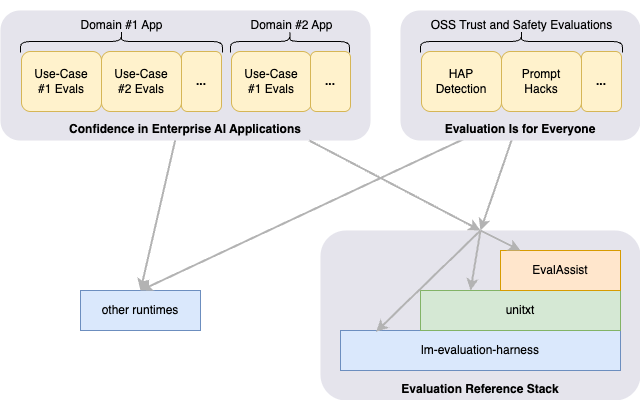

The diagram above was exported from draw.io. Its source (the exported page's mxGraphModel, read from the mxfile embedded in the PNG):
<mxGraphModel dx="1956" dy="1004" grid="1" gridSize="10" guides="1" tooltips="1" connect="1" arrows="1" fold="1" page="1" pageScale="1" pageWidth="850" pageHeight="1100" background="#ffffff" math="0" shadow="0">
  <root>
    <mxCell id="0" />
    <mxCell id="1" parent="0" />
    <mxCell id="c8Kz1cjIccoRoO9TKuOa-13" value="" style="endArrow=classic;html=1;rounded=0;exitX=0.464;exitY=0.991;exitDx=0;exitDy=0;strokeWidth=2;exitPerimeter=0;entryX=0.5;entryY=0;entryDx=0;entryDy=0;strokeColor=#B3B3B3;" parent="1" source="A06e3dQSnWRtUagbO1aE-56" target="A06e3dQSnWRtUagbO1aE-1" edge="1">
      <mxGeometry width="50" height="50" relative="1" as="geometry">
        <mxPoint x="-120" y="145" as="sourcePoint" />
        <mxPoint x="-160" y="260" as="targetPoint" />
      </mxGeometry>
    </mxCell>
    <mxCell id="c8Kz1cjIccoRoO9TKuOa-17" value="" style="endArrow=classic;html=1;rounded=0;exitX=0.5;exitY=1;exitDx=0;exitDy=0;strokeWidth=2;entryX=0.5;entryY=0;entryDx=0;entryDy=0;strokeColor=#B3B3B3;" parent="1" target="c8Kz1cjIccoRoO9TKuOa-24" edge="1">
      <mxGeometry width="50" height="50" relative="1" as="geometry">
        <mxPoint x="-661" y="121" as="sourcePoint" />
        <mxPoint x="-530" y="310" as="targetPoint" />
      </mxGeometry>
    </mxCell>
    <mxCell id="c8Kz1cjIccoRoO9TKuOa-24" value="other runtimes" style="rounded=0;whiteSpace=wrap;html=1;fillColor=#dae8fc;strokeColor=#6c8ebf;" parent="1" vertex="1">
      <mxGeometry x="-760" y="290" width="120" height="40" as="geometry" />
    </mxCell>
    <mxCell id="A06e3dQSnWRtUagbO1aE-2" value="" style="group;strokeWidth=2;dashed=1;fillColor=none;strokeColor=none;" parent="1" vertex="1" connectable="0">
      <mxGeometry x="-520" y="230" width="320" height="170" as="geometry" />
    </mxCell>
    <mxCell id="A06e3dQSnWRtUagbO1aE-1" value="&lt;b&gt;Evaluation Reference Stack&lt;/b&gt;" style="shape=ext;double=1;rounded=1;whiteSpace=wrap;html=1;verticalAlign=bottom;fillColor=light-dark(#e5e4ec, #3b394a);strokeColor=none;" parent="A06e3dQSnWRtUagbO1aE-2" vertex="1">
      <mxGeometry width="320" height="170" as="geometry" />
    </mxCell>
    <mxCell id="HqwWWxnO23v2ZquKlt4F-1" value="lm-evaluation-harness" style="rounded=0;whiteSpace=wrap;html=1;fillColor=#dae8fc;strokeColor=#6c8ebf;" parent="A06e3dQSnWRtUagbO1aE-2" vertex="1">
      <mxGeometry x="20" y="100" width="280" height="40" as="geometry" />
    </mxCell>
    <mxCell id="c8Kz1cjIccoRoO9TKuOa-2" value="unitxt" style="rounded=0;whiteSpace=wrap;html=1;fillColor=#d5e8d4;strokeColor=#82b366;" parent="A06e3dQSnWRtUagbO1aE-2" vertex="1">
      <mxGeometry x="100" y="60" width="200" height="40" as="geometry" />
    </mxCell>
    <mxCell id="I_eKQ2xqUoPQEGkjYmp6-1" value="EvalAssist" style="rounded=0;whiteSpace=wrap;html=1;fillColor=#ffe6cc;strokeColor=#d79b00;" parent="A06e3dQSnWRtUagbO1aE-2" vertex="1">
      <mxGeometry x="180" y="20" width="120" height="40" as="geometry" />
    </mxCell>
    <mxCell id="c8Kz1cjIccoRoO9TKuOa-14" value="" style="endArrow=classic;html=1;rounded=0;exitX=0.5;exitY=1;exitDx=0;exitDy=0;strokeWidth=3;" parent="A06e3dQSnWRtUagbO1aE-2" source="I_eKQ2xqUoPQEGkjYmp6-1" target="c8Kz1cjIccoRoO9TKuOa-2" edge="1">
      <mxGeometry width="50" height="50" relative="1" as="geometry">
        <mxPoint x="230" y="-10" as="sourcePoint" />
        <mxPoint x="203" y="30" as="targetPoint" />
      </mxGeometry>
    </mxCell>
    <mxCell id="A06e3dQSnWRtUagbO1aE-75" value="" style="endArrow=classic;html=1;rounded=0;strokeWidth=2;entryX=0.127;entryY=0.033;entryDx=0;entryDy=0;entryPerimeter=0;strokeColor=#B3B3B3;" parent="A06e3dQSnWRtUagbO1aE-2" target="HqwWWxnO23v2ZquKlt4F-1" edge="1">
      <mxGeometry width="50" height="50" relative="1" as="geometry">
        <mxPoint x="160" as="sourcePoint" />
        <mxPoint x="245" y="80" as="targetPoint" />
      </mxGeometry>
    </mxCell>
    <mxCell id="A06e3dQSnWRtUagbO1aE-76" value="" style="endArrow=classic;html=1;rounded=0;strokeWidth=2;entryX=0.25;entryY=0;entryDx=0;entryDy=0;strokeColor=#B3B3B3;" parent="A06e3dQSnWRtUagbO1aE-2" target="c8Kz1cjIccoRoO9TKuOa-2" edge="1">
      <mxGeometry width="50" height="50" relative="1" as="geometry">
        <mxPoint x="160" as="sourcePoint" />
        <mxPoint x="150" y="91" as="targetPoint" />
      </mxGeometry>
    </mxCell>
    <mxCell id="A06e3dQSnWRtUagbO1aE-77" value="" style="endArrow=classic;html=1;rounded=0;strokeWidth=2;exitX=0.5;exitY=0;exitDx=0;exitDy=0;strokeColor=#B3B3B3;" parent="A06e3dQSnWRtUagbO1aE-2" source="A06e3dQSnWRtUagbO1aE-1" target="I_eKQ2xqUoPQEGkjYmp6-1" edge="1">
      <mxGeometry width="50" height="50" relative="1" as="geometry">
        <mxPoint x="150" as="sourcePoint" />
        <mxPoint x="140" y="120" as="targetPoint" />
      </mxGeometry>
    </mxCell>
    <mxCell id="A06e3dQSnWRtUagbO1aE-15" value="" style="endArrow=classic;html=1;rounded=0;strokeWidth=2;entryX=0.5;entryY=0;entryDx=0;entryDy=0;exitX=0.276;exitY=0.978;exitDx=0;exitDy=0;exitPerimeter=0;strokeColor=#B3B3B3;" parent="1" source="A06e3dQSnWRtUagbO1aE-56" target="c8Kz1cjIccoRoO9TKuOa-24" edge="1">
      <mxGeometry width="50" height="50" relative="1" as="geometry">
        <mxPoint x="-120" y="145" as="sourcePoint" />
        <mxPoint x="-290" y="483" as="targetPoint" />
      </mxGeometry>
    </mxCell>
    <mxCell id="A06e3dQSnWRtUagbO1aE-54" value="" style="group" parent="1" vertex="1" connectable="0">
      <mxGeometry x="-840" width="450" height="142" as="geometry" />
    </mxCell>
    <mxCell id="A06e3dQSnWRtUagbO1aE-49" value="&lt;span style=&quot;text-wrap-mode: nowrap;&quot;&gt;&lt;b&gt;Confidence in&amp;nbsp;&lt;/b&gt;&lt;/span&gt;&lt;b style=&quot;color: light-dark(rgb(0, 0, 0), rgb(255, 255, 255)); text-wrap-mode: nowrap; background-color: transparent;&quot;&gt;Enterprise AI Applications&lt;/b&gt;" style="shape=ext;double=1;rounded=1;whiteSpace=wrap;html=1;verticalAlign=bottom;fillColor=light-dark(#e5e4ec, #3b394a);strokeColor=none;" parent="A06e3dQSnWRtUagbO1aE-54" vertex="1">
      <mxGeometry y="10" width="370" height="130" as="geometry" />
    </mxCell>
    <mxCell id="A06e3dQSnWRtUagbO1aE-33" value="" style="group" parent="A06e3dQSnWRtUagbO1aE-54" vertex="1" connectable="0">
      <mxGeometry x="20" width="202" height="111" as="geometry" />
    </mxCell>
    <mxCell id="A06e3dQSnWRtUagbO1aE-34" value="" style="shape=curlyBracket;whiteSpace=wrap;html=1;rounded=1;flipH=1;labelPosition=right;verticalLabelPosition=middle;align=left;verticalAlign=middle;size=0.5;rotation=270;" parent="A06e3dQSnWRtUagbO1aE-33" vertex="1">
      <mxGeometry x="90" y="-60" width="22" height="202" as="geometry" />
    </mxCell>
    <mxCell id="A06e3dQSnWRtUagbO1aE-35" value="Domain #1 App" style="text;html=1;align=center;verticalAlign=middle;resizable=0;points=[];autosize=1;strokeColor=none;fillColor=none;" parent="A06e3dQSnWRtUagbO1aE-33" vertex="1">
      <mxGeometry x="46" y="10" width="110" height="30" as="geometry" />
    </mxCell>
    <mxCell id="A06e3dQSnWRtUagbO1aE-36" value="" style="group" parent="A06e3dQSnWRtUagbO1aE-33" vertex="1" connectable="0">
      <mxGeometry x="1" y="51" width="200" height="60" as="geometry" />
    </mxCell>
    <mxCell id="A06e3dQSnWRtUagbO1aE-37" value="&lt;b&gt;...&lt;/b&gt;" style="rounded=1;whiteSpace=wrap;html=1;fillColor=#fff2cc;strokeColor=#d6b656;" parent="A06e3dQSnWRtUagbO1aE-36" vertex="1">
      <mxGeometry x="160" width="40" height="60" as="geometry" />
    </mxCell>
    <mxCell id="A06e3dQSnWRtUagbO1aE-38" value="Use-Case&lt;div&gt;#1 Evals&lt;/div&gt;" style="rounded=1;whiteSpace=wrap;html=1;fillColor=#fff2cc;strokeColor=#d6b656;" parent="A06e3dQSnWRtUagbO1aE-36" vertex="1">
      <mxGeometry width="80" height="60" as="geometry" />
    </mxCell>
    <mxCell id="A06e3dQSnWRtUagbO1aE-39" value="Use-Case&lt;div&gt;#2 Evals&lt;/div&gt;" style="rounded=1;whiteSpace=wrap;html=1;fillColor=#fff2cc;strokeColor=#d6b656;" parent="A06e3dQSnWRtUagbO1aE-36" vertex="1">
      <mxGeometry x="80" width="80" height="60" as="geometry" />
    </mxCell>
    <mxCell id="A06e3dQSnWRtUagbO1aE-53" value="" style="endArrow=classic;html=1;rounded=0;exitX=0.5;exitY=1;exitDx=0;exitDy=0;strokeWidth=3;" parent="A06e3dQSnWRtUagbO1aE-54" edge="1">
      <mxGeometry width="50" height="50" relative="1" as="geometry">
        <mxPoint x="330" y="40" as="sourcePoint" />
        <mxPoint x="330" y="40" as="targetPoint" />
      </mxGeometry>
    </mxCell>
    <mxCell id="A06e3dQSnWRtUagbO1aE-41" value="" style="shape=curlyBracket;whiteSpace=wrap;html=1;rounded=1;flipH=1;labelPosition=right;verticalLabelPosition=middle;align=left;verticalAlign=middle;size=0.5;rotation=270;" parent="A06e3dQSnWRtUagbO1aE-54" vertex="1">
      <mxGeometry x="278.5" y="-18.5" width="22" height="119" as="geometry" />
    </mxCell>
    <mxCell id="A06e3dQSnWRtUagbO1aE-42" value="Domain #2 App" style="text;html=1;align=center;verticalAlign=middle;resizable=0;points=[];autosize=1;strokeColor=none;fillColor=none;" parent="A06e3dQSnWRtUagbO1aE-54" vertex="1">
      <mxGeometry x="235.5" y="10" width="110" height="30" as="geometry" />
    </mxCell>
    <mxCell id="A06e3dQSnWRtUagbO1aE-43" value="" style="group" parent="A06e3dQSnWRtUagbO1aE-54" vertex="1" connectable="0">
      <mxGeometry x="231" y="51" width="119" height="60" as="geometry" />
    </mxCell>
    <mxCell id="A06e3dQSnWRtUagbO1aE-45" value="Use-Case&lt;div&gt;#1 Evals&lt;/div&gt;" style="rounded=1;whiteSpace=wrap;html=1;fillColor=#fff2cc;strokeColor=#d6b656;" parent="A06e3dQSnWRtUagbO1aE-43" vertex="1">
      <mxGeometry width="80" height="60" as="geometry" />
    </mxCell>
    <mxCell id="A06e3dQSnWRtUagbO1aE-44" value="&lt;b&gt;...&lt;/b&gt;" style="rounded=1;whiteSpace=wrap;html=1;fillColor=#fff2cc;strokeColor=#d6b656;" parent="A06e3dQSnWRtUagbO1aE-54" vertex="1">
      <mxGeometry x="310" y="51" width="40" height="60" as="geometry" />
    </mxCell>
    <mxCell id="c8Kz1cjIccoRoO9TKuOa-23" value="" style="endArrow=classic;html=1;rounded=0;strokeWidth=2;entryX=0.5;entryY=0;entryDx=0;entryDy=0;strokeColor=#B3B3B3;" parent="1" source="A06e3dQSnWRtUagbO1aE-49" target="A06e3dQSnWRtUagbO1aE-1" edge="1">
      <mxGeometry width="50" height="50" relative="1" as="geometry">
        <mxPoint x="-661" y="121" as="sourcePoint" />
        <mxPoint x="-400" y="270" as="targetPoint" />
      </mxGeometry>
    </mxCell>
    <mxCell id="A06e3dQSnWRtUagbO1aE-72" value="" style="group" parent="1" vertex="1" connectable="0">
      <mxGeometry x="-440" width="240" height="140" as="geometry" />
    </mxCell>
    <mxCell id="A06e3dQSnWRtUagbO1aE-56" value="&lt;span style=&quot;text-wrap-mode: nowrap;&quot;&gt;&lt;b&gt;Evaluation Is for Everyone&lt;/b&gt;&lt;/span&gt;" style="shape=ext;double=1;rounded=1;whiteSpace=wrap;html=1;verticalAlign=bottom;fillColor=light-dark(#e5e4ec, #3b394a);strokeColor=none;" parent="A06e3dQSnWRtUagbO1aE-72" vertex="1">
      <mxGeometry y="10" width="240" height="130" as="geometry" />
    </mxCell>
    <mxCell id="A06e3dQSnWRtUagbO1aE-57" value="" style="group" parent="A06e3dQSnWRtUagbO1aE-72" vertex="1" connectable="0">
      <mxGeometry x="20" width="202" height="111" as="geometry" />
    </mxCell>
    <mxCell id="A06e3dQSnWRtUagbO1aE-58" value="" style="shape=curlyBracket;whiteSpace=wrap;html=1;rounded=1;flipH=1;labelPosition=right;verticalLabelPosition=middle;align=left;verticalAlign=middle;size=0.5;rotation=270;" parent="A06e3dQSnWRtUagbO1aE-57" vertex="1">
      <mxGeometry x="90" y="-60" width="22" height="202" as="geometry" />
    </mxCell>
    <mxCell id="A06e3dQSnWRtUagbO1aE-59" value="OSS Trust and Safety Evaluations" style="text;html=1;align=center;verticalAlign=middle;resizable=0;points=[];autosize=1;strokeColor=none;fillColor=none;" parent="A06e3dQSnWRtUagbO1aE-57" vertex="1">
      <mxGeometry x="1" y="10" width="200" height="30" as="geometry" />
    </mxCell>
    <mxCell id="A06e3dQSnWRtUagbO1aE-60" value="" style="group" parent="A06e3dQSnWRtUagbO1aE-57" vertex="1" connectable="0">
      <mxGeometry x="1" y="51" width="200" height="60" as="geometry" />
    </mxCell>
    <mxCell id="A06e3dQSnWRtUagbO1aE-61" value="&lt;b&gt;...&lt;/b&gt;" style="rounded=1;whiteSpace=wrap;html=1;fillColor=#fff2cc;strokeColor=#d6b656;" parent="A06e3dQSnWRtUagbO1aE-60" vertex="1">
      <mxGeometry x="160" width="40" height="60" as="geometry" />
    </mxCell>
    <mxCell id="A06e3dQSnWRtUagbO1aE-62" value="HAP&lt;div&gt;Detection&lt;/div&gt;" style="rounded=1;whiteSpace=wrap;html=1;fillColor=#fff2cc;strokeColor=#d6b656;" parent="A06e3dQSnWRtUagbO1aE-60" vertex="1">
      <mxGeometry width="80" height="60" as="geometry" />
    </mxCell>
    <mxCell id="A06e3dQSnWRtUagbO1aE-63" value="Prompt&lt;div&gt;Hacks&lt;/div&gt;" style="rounded=1;whiteSpace=wrap;html=1;fillColor=#fff2cc;strokeColor=#d6b656;" parent="A06e3dQSnWRtUagbO1aE-60" vertex="1">
      <mxGeometry x="80" width="80" height="60" as="geometry" />
    </mxCell>
  </root>
</mxGraphModel>